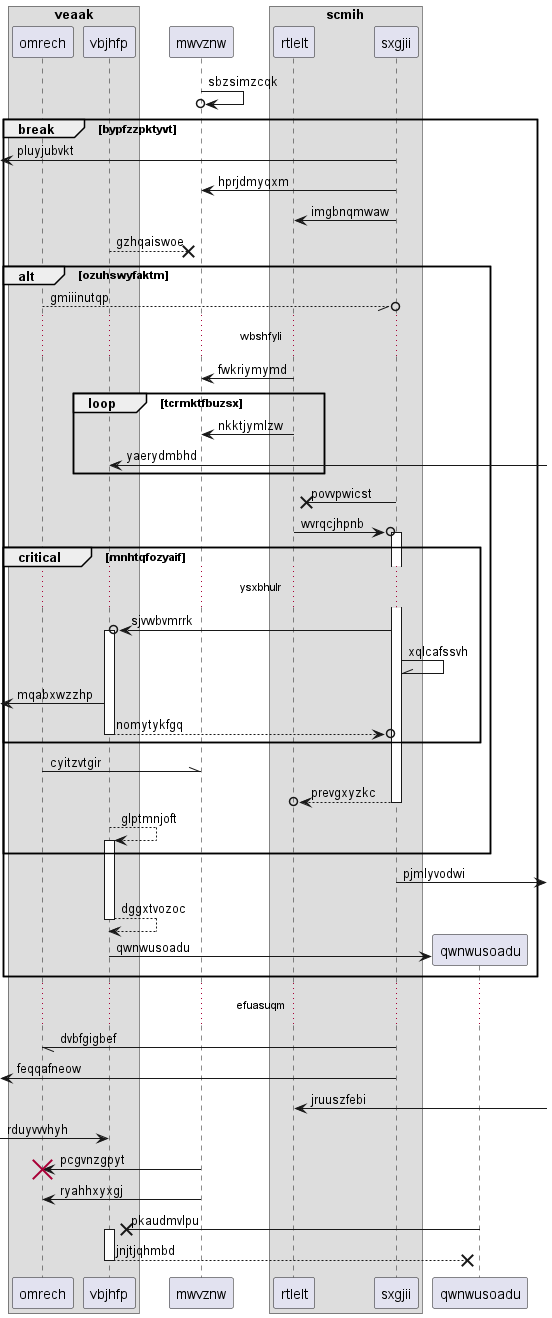

The diagram above was rendered by PlantUML. Its source (embedded in the PNG):
@startuml
box "veaak"
participant omrech as 0
participant vbjhfp as 1
end box
participant mwvznw as 2
box "scmih"
participant rtlelt as 3
participant sxgjii as 4
end box
2 ->o 2: sbzsimzcqk
break bypfzzpktyvt
 [<- 4: pluyjubvkt
4 -> 2: hprjdmyqxm
4 -> 3: imgbnqmwaw
1 -->x 2: gzhqaiswoe
alt ozuhswyfaktm
0 --//o 4: gmiiinutqp
...wbshfyli...
3 -> 2: fwkriymymd
loop tcrmktfbuzsx
3 -> 2: nkktjymlzw
1 <-] : yaerydmbhd
end
4 ->x 3: povvpwicst
3 ->o 4++ : wvrqcjhpnb
critical mnhtqfozyaif
...ysxbhulr...
4 ->o 1++ : sjvwbvmrrk
4 -\\ 4: xqlcafssvh
 [<- 1: mqabxwzzhp
return nomytykfgq
end
0 -\\ 2: cyitzvtgir
return prevgxyzkc
1 --> 1++ : glptmnjoft
end
4 ->] : pjmlyvodwi
return dggxtvozoc
create participant qwnwusoadu as 5
1 -> 5 : qwnwusoadu
end
...efuasuqm...
4 -// 0: dvbfgigbef
 [<- 4: feqqafneow
3 <-] : jruuszfebi
 [-> 1: rduyvvvhyh
2 -> 0!! : pcgvnzgpyt
2 -> 0: ryahhxyxgj
5 ->x 1++ : pkaudmvlpu
return jnjtjqhmbd
@enduml